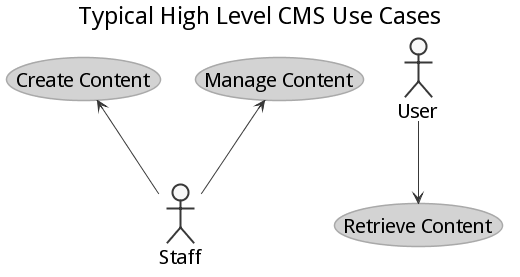

The diagram above was rendered by PlantUML. Its source (embedded in the PNG):
@startuml
title Typical High Level CMS Use Cases
:Staff: -u-> (Manage Content)
:Staff: -u-> (Create Content)
:User: -d-> (Retrieve Content)

''config
skinparam {
  monochrome true
  defaultFontName Droid Sans
  defaultFontSize 12
  titleFontSize 24
  shadowing false 
}
skinparam usecase {
	FontSize 20 
	ActorFontSize 20 
	BackgroundColor LightGray 
	BorderColor DarkGray
	FontColor Black
}

@enduml